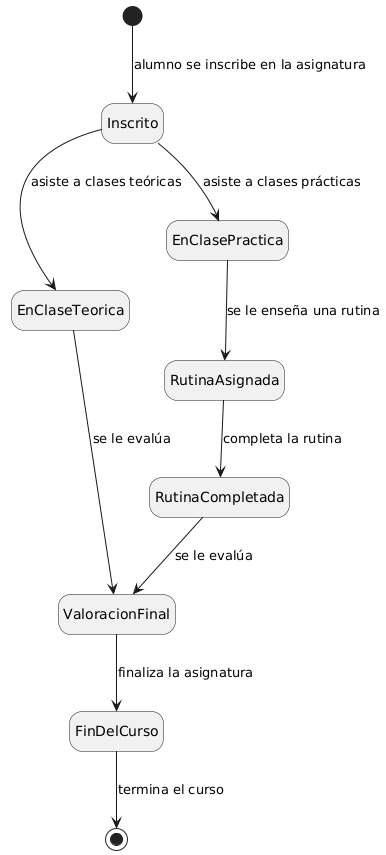

The diagram above was rendered by PlantUML. Its source (embedded in the PNG):
@startuml
hide empty description

[*] --> Inscrito : alumno se inscribe en la asignatura
Inscrito --> EnClaseTeorica : asiste a clases teóricas
Inscrito --> EnClasePractica : asiste a clases prácticas

EnClaseTeorica --> ValoracionFinal : se le evalúa
EnClasePractica --> RutinaAsignada : se le enseña una rutina

RutinaAsignada --> RutinaCompletada : completa la rutina
RutinaCompletada --> ValoracionFinal : se le evalúa

ValoracionFinal --> FinDelCurso : finaliza la asignatura

FinDelCurso --> [*] : termina el curso
@enduml